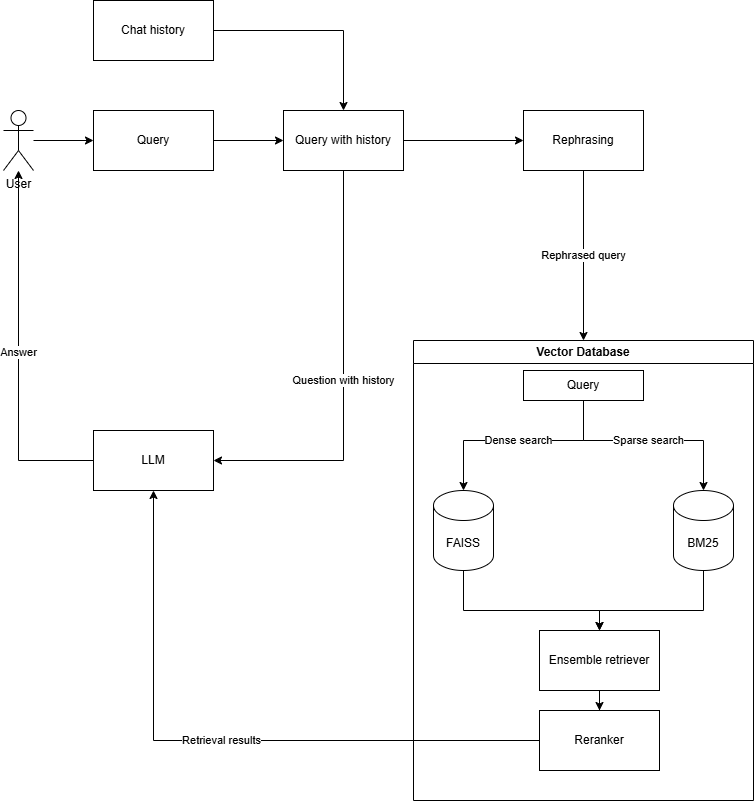

The diagram above was exported from draw.io. Its source (the exported page's mxGraphModel, read from the mxfile embedded in the PNG):
<mxGraphModel dx="1426" dy="2010" grid="1" gridSize="10" guides="1" tooltips="1" connect="1" arrows="1" fold="1" page="1" pageScale="1" pageWidth="827" pageHeight="1169" math="0" shadow="0">
  <root>
    <mxCell id="0" />
    <mxCell id="1" parent="0" />
    <mxCell id="lxoZauhdko9Fh1TQiFNH-33" style="edgeStyle=orthogonalEdgeStyle;rounded=0;orthogonalLoop=1;jettySize=auto;html=1;" parent="1" source="lxoZauhdko9Fh1TQiFNH-1" target="lxoZauhdko9Fh1TQiFNH-32" edge="1">
      <mxGeometry relative="1" as="geometry" />
    </mxCell>
    <mxCell id="lxoZauhdko9Fh1TQiFNH-1" value="Query" style="rounded=0;whiteSpace=wrap;html=1;" parent="1" vertex="1">
      <mxGeometry x="140" y="60" width="120" height="60" as="geometry" />
    </mxCell>
    <mxCell id="lxoZauhdko9Fh1TQiFNH-11" style="edgeStyle=orthogonalEdgeStyle;rounded=0;orthogonalLoop=1;jettySize=auto;html=1;" parent="1" source="lxoZauhdko9Fh1TQiFNH-2" target="lxoZauhdko9Fh1TQiFNH-1" edge="1">
      <mxGeometry relative="1" as="geometry" />
    </mxCell>
    <mxCell id="lxoZauhdko9Fh1TQiFNH-2" value="User" style="shape=umlActor;verticalLabelPosition=bottom;verticalAlign=top;html=1;outlineConnect=0;" parent="1" vertex="1">
      <mxGeometry x="50" y="60" width="30" height="60" as="geometry" />
    </mxCell>
    <mxCell id="lxoZauhdko9Fh1TQiFNH-25" value="Rephrased query" style="edgeStyle=orthogonalEdgeStyle;rounded=0;orthogonalLoop=1;jettySize=auto;html=1;" parent="1" source="lxoZauhdko9Fh1TQiFNH-3" target="lxoZauhdko9Fh1TQiFNH-10" edge="1">
      <mxGeometry relative="1" as="geometry" />
    </mxCell>
    <mxCell id="lxoZauhdko9Fh1TQiFNH-3" value="Rephrasing" style="rounded=0;whiteSpace=wrap;html=1;" parent="1" vertex="1">
      <mxGeometry x="570" y="60" width="120" height="60" as="geometry" />
    </mxCell>
    <mxCell id="lxoZauhdko9Fh1TQiFNH-10" value="Vector Database" style="swimlane;whiteSpace=wrap;html=1;" parent="1" vertex="1">
      <mxGeometry x="460" y="290" width="340" height="460" as="geometry" />
    </mxCell>
    <mxCell id="lxoZauhdko9Fh1TQiFNH-6" value="BM25" style="shape=cylinder3;whiteSpace=wrap;html=1;boundedLbl=1;backgroundOutline=1;size=15;" parent="lxoZauhdko9Fh1TQiFNH-10" vertex="1">
      <mxGeometry x="260" y="150" width="60" height="80" as="geometry" />
    </mxCell>
    <mxCell id="lxoZauhdko9Fh1TQiFNH-5" value="FAISS" style="shape=cylinder3;whiteSpace=wrap;html=1;boundedLbl=1;backgroundOutline=1;size=15;" parent="lxoZauhdko9Fh1TQiFNH-10" vertex="1">
      <mxGeometry x="20" y="150" width="60" height="80" as="geometry" />
    </mxCell>
    <mxCell id="lxoZauhdko9Fh1TQiFNH-38" value="&lt;span style=&quot;background-color: light-dark(#ffffff, var(--ge-dark-color, #121212)); color: light-dark(rgb(0, 0, 0), rgb(255, 255, 255));&quot;&gt;Dense&amp;nbsp;&lt;/span&gt;&lt;span style=&quot;background-color: light-dark(#ffffff, var(--ge-dark-color, #121212)); color: light-dark(rgb(0, 0, 0), rgb(255, 255, 255));&quot;&gt;search&lt;/span&gt;" style="edgeStyle=orthogonalEdgeStyle;rounded=0;orthogonalLoop=1;jettySize=auto;html=1;entryX=0.5;entryY=0;entryDx=0;entryDy=0;entryPerimeter=0;" parent="lxoZauhdko9Fh1TQiFNH-10" source="lxoZauhdko9Fh1TQiFNH-28" target="lxoZauhdko9Fh1TQiFNH-5" edge="1">
      <mxGeometry relative="1" as="geometry">
        <Array as="points">
          <mxPoint x="170" y="100" />
          <mxPoint x="50" y="100" />
        </Array>
      </mxGeometry>
    </mxCell>
    <mxCell id="lxoZauhdko9Fh1TQiFNH-39" value="Sparse search" style="edgeStyle=orthogonalEdgeStyle;rounded=0;orthogonalLoop=1;jettySize=auto;html=1;exitX=0.5;exitY=1;exitDx=0;exitDy=0;" parent="lxoZauhdko9Fh1TQiFNH-10" source="lxoZauhdko9Fh1TQiFNH-28" target="lxoZauhdko9Fh1TQiFNH-6" edge="1">
      <mxGeometry relative="1" as="geometry">
        <Array as="points">
          <mxPoint x="170" y="100" />
          <mxPoint x="290" y="100" />
        </Array>
      </mxGeometry>
    </mxCell>
    <mxCell id="lxoZauhdko9Fh1TQiFNH-28" value="Query" style="rounded=0;whiteSpace=wrap;html=1;" parent="lxoZauhdko9Fh1TQiFNH-10" vertex="1">
      <mxGeometry x="110" y="30" width="120" height="30" as="geometry" />
    </mxCell>
    <mxCell id="lxoZauhdko9Fh1TQiFNH-12" value="Ensemble retriever" style="rounded=0;whiteSpace=wrap;html=1;" parent="lxoZauhdko9Fh1TQiFNH-10" vertex="1">
      <mxGeometry x="126" y="290" width="120" height="60" as="geometry" />
    </mxCell>
    <mxCell id="lxoZauhdko9Fh1TQiFNH-13" style="edgeStyle=orthogonalEdgeStyle;rounded=0;orthogonalLoop=1;jettySize=auto;html=1;exitX=0.5;exitY=1;exitDx=0;exitDy=0;exitPerimeter=0;" parent="lxoZauhdko9Fh1TQiFNH-10" source="lxoZauhdko9Fh1TQiFNH-5" target="lxoZauhdko9Fh1TQiFNH-12" edge="1">
      <mxGeometry relative="1" as="geometry">
        <Array as="points">
          <mxPoint x="50" y="270" />
          <mxPoint x="186" y="270" />
        </Array>
      </mxGeometry>
    </mxCell>
    <mxCell id="lxoZauhdko9Fh1TQiFNH-14" style="edgeStyle=orthogonalEdgeStyle;rounded=0;orthogonalLoop=1;jettySize=auto;html=1;entryX=0.5;entryY=0;entryDx=0;entryDy=0;" parent="lxoZauhdko9Fh1TQiFNH-10" source="lxoZauhdko9Fh1TQiFNH-6" target="lxoZauhdko9Fh1TQiFNH-12" edge="1">
      <mxGeometry relative="1" as="geometry">
        <Array as="points">
          <mxPoint x="290" y="270" />
          <mxPoint x="186" y="270" />
        </Array>
      </mxGeometry>
    </mxCell>
    <mxCell id="lxoZauhdko9Fh1TQiFNH-15" value="Reranker" style="rounded=0;whiteSpace=wrap;html=1;" parent="lxoZauhdko9Fh1TQiFNH-10" vertex="1">
      <mxGeometry x="126" y="370" width="120" height="60" as="geometry" />
    </mxCell>
    <mxCell id="lxoZauhdko9Fh1TQiFNH-21" style="edgeStyle=orthogonalEdgeStyle;rounded=0;orthogonalLoop=1;jettySize=auto;html=1;" parent="lxoZauhdko9Fh1TQiFNH-10" source="lxoZauhdko9Fh1TQiFNH-12" target="lxoZauhdko9Fh1TQiFNH-15" edge="1">
      <mxGeometry relative="1" as="geometry" />
    </mxCell>
    <mxCell id="lxoZauhdko9Fh1TQiFNH-22" value="Retrieval results" style="edgeStyle=orthogonalEdgeStyle;rounded=0;orthogonalLoop=1;jettySize=auto;html=1;" parent="1" source="lxoZauhdko9Fh1TQiFNH-15" target="lxoZauhdko9Fh1TQiFNH-16" edge="1">
      <mxGeometry relative="1" as="geometry" />
    </mxCell>
    <mxCell id="lxoZauhdko9Fh1TQiFNH-24" value="Answer" style="edgeStyle=orthogonalEdgeStyle;rounded=0;orthogonalLoop=1;jettySize=auto;html=1;" parent="1" source="lxoZauhdko9Fh1TQiFNH-16" target="lxoZauhdko9Fh1TQiFNH-2" edge="1">
      <mxGeometry relative="1" as="geometry" />
    </mxCell>
    <mxCell id="lxoZauhdko9Fh1TQiFNH-16" value="LLM" style="rounded=0;whiteSpace=wrap;html=1;" parent="1" vertex="1">
      <mxGeometry x="140" y="380" width="120" height="60" as="geometry" />
    </mxCell>
    <mxCell id="lxoZauhdko9Fh1TQiFNH-34" style="edgeStyle=orthogonalEdgeStyle;rounded=0;orthogonalLoop=1;jettySize=auto;html=1;" parent="1" source="lxoZauhdko9Fh1TQiFNH-17" target="lxoZauhdko9Fh1TQiFNH-32" edge="1">
      <mxGeometry relative="1" as="geometry" />
    </mxCell>
    <mxCell id="lxoZauhdko9Fh1TQiFNH-17" value="Chat h&lt;span style=&quot;background-color: transparent; color: light-dark(rgb(0, 0, 0), rgb(255, 255, 255));&quot;&gt;istory&lt;/span&gt;" style="rounded=0;whiteSpace=wrap;html=1;" parent="1" vertex="1">
      <mxGeometry x="140" y="-50" width="120" height="60" as="geometry" />
    </mxCell>
    <mxCell id="lxoZauhdko9Fh1TQiFNH-35" style="edgeStyle=orthogonalEdgeStyle;rounded=0;orthogonalLoop=1;jettySize=auto;html=1;" parent="1" source="lxoZauhdko9Fh1TQiFNH-32" target="lxoZauhdko9Fh1TQiFNH-3" edge="1">
      <mxGeometry relative="1" as="geometry" />
    </mxCell>
    <mxCell id="lxoZauhdko9Fh1TQiFNH-37" value="Question with history" style="edgeStyle=orthogonalEdgeStyle;rounded=0;orthogonalLoop=1;jettySize=auto;html=1;entryX=1;entryY=0.5;entryDx=0;entryDy=0;" parent="1" source="lxoZauhdko9Fh1TQiFNH-32" target="lxoZauhdko9Fh1TQiFNH-16" edge="1">
      <mxGeometry relative="1" as="geometry">
        <Array as="points">
          <mxPoint x="390" y="410" />
        </Array>
      </mxGeometry>
    </mxCell>
    <mxCell id="lxoZauhdko9Fh1TQiFNH-32" value="Query with history" style="rounded=0;whiteSpace=wrap;html=1;" parent="1" vertex="1">
      <mxGeometry x="330" y="60" width="120" height="60" as="geometry" />
    </mxCell>
  </root>
</mxGraphModel>